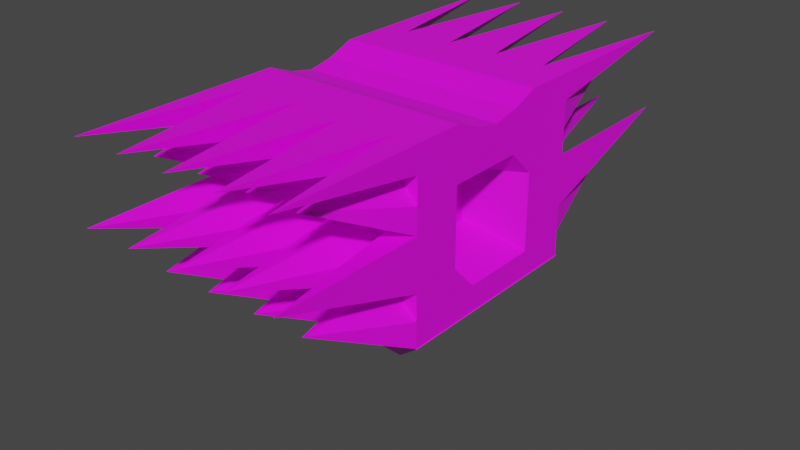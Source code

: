 # Source: PurplePlanetAncientBody.blend  (saved by Blender 2.83.18; exported with 4.5.12 LTS)
import bpy
from mathutils import Matrix  # noqa: F401  (used for matrix-valued properties, if any)

bpy.ops.wm.read_factory_settings(use_empty=True)
scene = bpy.context.scene
scene.name = 'Scene'

# ---- collections
col_collection = bpy.data.collections.new('Collection'); scene.collection.children.link(col_collection)

# ---- images (referenced by path relative to the original .blend; pixels are not part of the script)
import os
ASSET_DIR = os.environ.get("B2B_ASSET_DIR", "")  # directory of the original .blend (textures are referenced by path, not embedded)
HERE = os.path.dirname(os.path.abspath(__file__))  # packed textures are extracted next to this script under _unpacked/

def load_image(name, relpath, width, height, colorspace="sRGB"):
    """Load a texture the original file referenced (path relative to the .blend, or extracted next to this script)."""
    p = next((c for c in (os.path.join(HERE, relpath), os.path.join(ASSET_DIR, relpath)) if relpath and os.path.exists(c)), "")
    if p:
        img = bpy.data.images.load(p, check_existing=True)
        img.name = name
    else:  # same state as the original file: an image datablock whose file is absent (Cycles renders it pink)
        img = bpy.data.images.new(name, width, height)
        img.source = "FILE"
        img.filepath = "//" + (relpath or name)
    img.colorspace_settings.name = colorspace
    return img
img_stone_wall_013_albedo_jpg = load_image('Stone_Wall_013_Albedo.jpg', 'Stone_Wall_013_Albedo.jpg', 1024, 1024, 'sRGB')

# ---- materials (node trees are filled in below, after node groups)
mat_material_001 = bpy.data.materials.new('Material.001')
mat_material_001.use_transparent_shadow = False

# ---- material node trees
mat_material_001.use_nodes = True; mat_material_001.node_tree.nodes.clear()
_N = mat_material_001.node_tree.nodes; _L = mat_material_001.node_tree.links
n0 = _N.new('ShaderNodeBsdfPrincipled'); n0.name = 'Principled BSDF'; n0.location = (170, 300)
n0.distribution = 'GGX'
n0.subsurface_method = 'BURLEY'
n0.inputs[3].default_value = 1.45
n0.inputs[27].default_value = (0.0, 0.0, 0.0, 1.0)
n0.inputs[28].default_value = 1.0
n1 = _N.new('ShaderNodeOutputMaterial'); n1.name = 'Material Output'; n1.location = (460, 300)
n2 = _N.new('ShaderNodeTexImage'); n2.name = 'Image Texture'; n2.location = (-143, 262)
n2.image = img_stone_wall_013_albedo_jpg
_L.new(n0.outputs[0], n1.inputs[0])
_L.new(n2.outputs[0], n0.inputs[0])
n1.is_active_output = True

# ---- world
world_world = bpy.data.worlds.new('World'); scene.world = world_world
world_world.use_nodes = True; world_world.node_tree.nodes.clear()
_N = world_world.node_tree.nodes; _L = world_world.node_tree.links
n0 = _N.new('ShaderNodeOutputWorld'); n0.name = 'World Output'; n0.location = (300, 300)
n1 = _N.new('ShaderNodeBackground'); n1.name = 'Background'; n1.location = (10, 300)
n1.inputs[0].default_value = (0.05088, 0.05088, 0.05088, 1.0)
_L.new(n1.outputs[0], n0.inputs[0])
n0.is_active_output = True
world_world.color = (0.05088, 0.05088, 0.05088)
world_world.use_sun_shadow = False
world_world.sun_shadow_jitter_overblur = 0.0

# ---- meshes
me_cube_001 = bpy.data.meshes.new('Cube.001')
me_cube_001.from_pydata([(-1.0, -2.5, 1.0), (-1.0, 2.5, 1.0), (1.0, -2.5, 1.0), (1.0, 2.5, 1.0), (-1.0, -0.01769, 0.85), (1.0, -0.01769, 0.85), (1.0, -0.5161, 1.0), (-1.0, -0.5161, 1.0), (-1.0, 0.4912, 1.0), (1.0, 0.4912, 1.0), (-1.0, -2.5, 0.25), (-1.0, 2.5, 0.25), (1.0, 2.5, 0.25), (1.0, -2.5, 0.25), (0.5, -0.01769, 0.0), (-1.0, -0.01769, 0.0), (-1.0, -0.5161, 0.0), (1.0, -0.5161, 0.0), (1.0, 0.4912, 0.0), (-1.0, 0.4912, 0.0), (-1.0, -1.0, 0.5), (-1.0, 1.0, 0.5), (1.0, 1.0, 0.5), (1.0, -1.0, 0.5), (1.0, -0.01769, 0.5), (-1.0, -0.01769, 0.5), (-1.0, -0.5161, 0.5), (1.0, -0.5161, 0.5), (1.0, 0.4912, 0.5), (-1.0, 0.4912, 0.5), (-1.0, 1.0, -0.5), (1.0, 1.0, -0.5), (1.0, -1.0, -0.5), (1.0, -0.01769, -0.5), (-1.0, -0.01769, -0.5), (-1.0, -0.5161, -0.5), (1.0, -0.5161, -0.5), (1.0, 0.4912, -0.5), (-1.0, 0.4912, -0.5), (-1.0, -1.0, -0.5), (-1.0, -1.0, 0.75), (-1.0, 1.0, 0.75), (1.0, 1.0, 0.75), (1.0, -1.0, 0.75), (1.0, -0.01769, 0.75), (-1.0, -0.01769, 0.75), (-1.0, -0.5161, 0.75), (1.0, -0.5161, 0.75), (1.0, 0.4912, 0.75), (-1.0, 0.4912, 0.75), (-1.0, 1.0, 0.25), (1.0, 1.0, 0.25), (1.0, -1.0, 0.25), (0.5, -0.01769, 0.25), (-1.0, -0.01769, 0.25), (-1.0, -0.5161, 0.25), (1.0, -0.5161, 0.25), (1.0, 0.4912, 0.25), (-1.0, 0.4912, 0.25), (-1.0, -1.0, 0.25), (-1.0, -1.0, -0.25), (-1.0, 1.0, -0.25), (1.0, 1.0, -0.25), (1.0, -1.0, -0.25), (0.5, -0.01769, -0.25), (-1.0, -0.01769, -0.25), (-1.0, -0.5161, -0.25), (1.0, -0.5161, -0.25), (1.0, 0.4912, -0.25), (-1.0, 0.4912, -0.25), (-1.0, 1.0, -0.75), (1.0, 1.0, -0.75), (1.0, -1.0, -0.75), (1.0, -0.01769, -0.75), (-1.0, -0.01769, -0.75), (-1.0, -0.5161, -0.75), (1.0, -0.5161, -0.75), (1.0, 0.4912, -0.75), (-1.0, 0.4912, -0.75), (-1.0, -1.0, -0.75), (1.0, -0.758, 1.0), (-1.0, -0.758, 1.0), (-1.0, -0.758, 0.0), (1.0, -0.758, 0.0), (-1.0, -0.758, 0.5), (1.0, -0.758, 0.5), (1.0, -0.758, -0.5), (-1.0, -0.758, -0.5), (-1.0, -0.758, 0.75), (1.0, -0.758, 0.75), (1.0, -0.758, 0.25), (-1.0, -0.758, 0.25), (1.0, -0.758, -0.25), (-1.0, -0.758, -0.25), (-1.0, -0.758, -0.75), (1.0, -0.758, -0.75), (-1.0, -0.2669, 0.9), (1.0, -0.2669, 0.9), (0.5, -0.2669, 0.0), (-1.0, -0.2669, 0.0), (1.0, -0.2669, 0.5), (-1.0, -0.2669, 0.5), (-1.0, -0.2669, -0.5), (1.0, -0.2669, -0.5), (1.0, -0.2669, 0.75), (-1.0, -0.2669, 0.75), (-1.0, -0.2669, 0.25), (0.5, -0.2669, 0.25), (-1.0, -0.2669, -0.25), (0.5, -0.2669, -0.25), (1.0, -0.2669, -0.75), (-1.0, -0.2669, -0.75), (1.0, 0.2367, 0.9), (-1.0, 0.2367, 0.9), (-1.0, 0.2367, 0.0), (0.5, 0.2367, 0.0), (-1.0, 0.2367, 0.5), (1.0, 0.2367, 0.5), (1.0, 0.2367, -0.5), (-1.0, 0.2367, -0.5), (-1.0, 0.2367, 0.75), (1.0, 0.2367, 0.75), (0.5, 0.2367, 0.25), (-1.0, 0.2367, 0.25), (0.5, 0.2367, -0.25), (-1.0, 0.2367, -0.25), (-1.0, 0.2367, -0.75), (1.0, 0.2367, -0.75), (-1.0, 0.7456, 1.0), (1.0, 0.7456, 1.0), (1.0, 0.7456, 0.0), (-1.0, 0.7456, 0.0), (1.0, 0.7456, 0.5), (-1.0, 0.7456, 0.5), (-1.0, 0.7456, -0.5), (1.0, 0.7456, -0.5), (1.0, 0.7456, 0.75), (-1.0, 0.7456, 0.75), (-1.0, 0.7456, 0.25), (1.0, 0.7456, 0.25), (-1.0, 0.7456, -0.25), (1.0, 0.7456, -0.25), (1.0, 0.7456, -0.75), (-1.0, 0.7456, -0.75), (0.0, 2.5, 1.0), (0.0, -2.5, 1.0), (0.0, -0.01769, 0.85), (0.0, -0.5161, 1.0), (0.0, 0.4912, 1.0), (0.0, -2.5, 0.25), (0.0, 2.5, 0.25), (0.0, -1.0, 0.5), (0.0, 1.0, 0.5), (0.0, 1.0, -0.5), (0.0, -1.0, -0.5), (0.0, -1.0, 0.75), (0.0, 1.0, 0.75), (0.0, 1.0, 0.25), (0.0, -1.0, 0.25), (0.0, 1.0, -0.25), (0.0, -1.0, -0.25), (0.0, -1.0, -0.75), (0.0, 1.0, -0.75), (0.0, -0.758, 1.0), (0.0, -0.2669, 0.9), (0.0, 0.2367, 0.9), (0.0, 0.7456, 1.0), (0.5, 2.5, 1.0), (0.5, -0.01769, 0.85), (0.5, -0.5161, 1.0), (0.5, 0.4912, 1.0), (0.5, 2.5, 0.25), (0.5, 1.0, 0.5), (0.5, 1.0, -0.5), (0.5, 1.0, 0.75), (0.5, 1.0, 0.25), (0.5, 1.0, -0.25), (0.5, 1.0, -0.75), (0.5, -0.758, 1.0), (0.5, -0.2669, 0.9), (0.5, 0.2367, 0.9), (0.5, 0.7456, 1.0), (0.5, -2.5, 1.0), (0.5, -2.5, 0.25), (0.5, -1.0, 0.5), (0.5, -1.0, -0.5), (0.5, -1.0, 0.75), (0.5, -1.0, 0.25), (0.5, -1.0, -0.25), (0.5, -1.0, -0.75), (-0.5, -2.5, 1.0), (-0.5, -2.5, 0.25), (-0.5, -1.0, 0.5), (-0.5, -1.0, -0.5), (-0.5, -1.0, 0.75), (-0.5, -1.0, 0.25), (-0.5, -1.0, -0.25), (-0.5, -1.0, -0.75), (-0.5, 2.5, 1.0), (-0.5, -0.01769, 0.85), (-0.5, -0.5161, 1.0), (-0.5, 0.4912, 1.0), (-0.5, 2.5, 0.25), (-0.5, 1.0, 0.5), (-0.5, 1.0, -0.5), (-0.5, 1.0, 0.75), (-0.5, 1.0, 0.25), (-0.5, 1.0, -0.25), (-0.5, 1.0, -0.75), (-0.5, -0.758, 1.0), (-0.5, -0.2669, 0.9), (-0.5, 0.2367, 0.9), (-0.5, 0.7456, 1.0), (-0.75, -1.0, 1.0), (-0.75, -1.0, 0.0), (-0.75, -2.0, 0.75), (-0.75, -2.0, -0.25), (-0.75, -1.0, 0.75), (-0.75, -1.0, 0.25), (-0.75, -1.0, -0.25), (-0.75, -1.0, -0.75), (-0.75, 1.0, 1.0), (-0.75, -0.01769, 0.85), (-0.75, -0.5161, 1.0), (-0.75, 0.4912, 1.0), (-0.75, 1.0, 0.0), (-0.75, 2.0, 0.75), (-0.75, 2.0, -0.25), (-0.75, 1.0, 0.75), (-0.75, 1.0, 0.25), (-0.75, 1.0, -0.25), (-0.75, 1.0, -0.75), (-0.75, -0.758, 1.0), (-0.75, -0.2669, 0.9), (-0.75, 0.2367, 0.9), (-0.75, 0.7456, 1.0), (-0.25, 1.0, 1.0), (-0.25, -0.01769, 0.85), (-0.25, -0.5161, 1.0), (-0.25, 0.4912, 1.0), (-0.25, 1.0, 0.0), (-0.25, 2.0, 0.75), (-0.25, 2.0, -0.25), (-0.25, 1.0, 0.75), (-0.25, 1.0, 0.25), (-0.25, 1.0, -0.25), (-0.25, 1.0, -0.75), (-0.25, -0.758, 1.0), (-0.25, -0.2669, 0.9), (-0.25, 0.2367, 0.9), (-0.25, 0.7456, 1.0), (-0.25, -1.0, 1.0), (-0.25, -1.0, 0.0), (-0.25, -2.0, 0.75), (-0.25, -2.0, -0.25), (-0.25, -1.0, 0.75), (-0.25, -1.0, 0.25), (-0.25, -1.0, -0.25), (-0.25, -1.0, -0.75), (0.25, -1.0, 1.0), (0.25, -1.0, 0.0), (0.25, -2.0, 0.75), (0.25, -2.0, -0.25), (0.25, -1.0, 0.75), (0.25, -1.0, 0.25), (0.25, -1.0, -0.25), (0.25, -1.0, -0.75), (0.25, 1.0, 1.0), (0.25, -0.01769, 0.85), (0.25, -0.5161, 1.0), (0.25, 0.4912, 1.0), (0.25, 1.0, 0.0), (0.25, 2.0, 0.75), (0.25, 2.0, -0.25), (0.25, 1.0, 0.75), (0.25, 1.0, 0.25), (0.25, 1.0, -0.25), (0.25, 1.0, -0.75), (0.25, -0.758, 1.0), (0.25, -0.2669, 0.9), (0.25, 0.2367, 0.9), (0.25, 0.7456, 1.0), (0.75, 1.0, 1.0), (0.75, -0.01769, 0.85), (0.75, -0.5161, 1.0), (0.75, 0.4912, 1.0), (0.75, 1.0, 0.0), (0.75, 2.0, 0.75), (0.75, 2.0, -0.25), (0.75, 1.0, 0.75), (0.75, 1.0, 0.25), (0.75, 1.0, -0.25), (0.75, 1.0, -0.75), (0.75, -0.758, 1.0), (0.75, -0.2669, 0.9), (0.75, 0.2367, 0.9), (0.75, 0.7456, 1.0), (0.75, -1.0, 1.0), (0.75, -1.0, 0.0), (0.75, -2.0, 0.75), (0.75, -2.0, -0.25), (0.75, -1.0, 0.75), (0.75, -1.0, 0.25), (0.75, -1.0, -0.25), (0.75, -1.0, -0.75), (-1.0, 0.7456, -0.75), (-0.5, 1.0, -0.75), (-1.0, -0.758, -0.75), (0.5, 1.0, -0.75), (1.0, -0.01769, -0.75), (1.0, -0.758, -0.75), (1.0, 0.7456, -0.75), (-1.0, 0.4912, -0.75), (-1.0, -0.2669, -0.75), (-1.0, -0.5161, -0.75), (-1.0, 0.2367, -0.75), (1.0, 1.0, -0.75), (1.0, -0.5161, -0.75), (0.75, 1.0, -0.75), (1.0, 0.2367, -0.75), (0.25, 1.0, -0.75), (0.0, 1.0, -0.75), (1.0, -0.2669, -0.75), (-1.0, -0.01769, -0.75), (1.0, 0.4912, -0.75), (-0.25, 1.0, -0.75), (-0.75, 1.0, -0.75), (-1.0, 1.0, -0.75), (-1.008, 1.008, -0.75), (-1.008, -1.008, -0.75), (1.008, -1.008, -0.75), (1.008, 1.008, -0.75), (0.0, 0.0, -1.75)], [(313, 314), (312, 315), (311, 316), (310, 317), (316, 318), (309, 319), (308, 320), (318, 308), (320, 321), (317, 322), (315, 323), (323, 313), (322, 309), (314, 307), (319, 324), (321, 325), (306, 326), (305, 312), (324, 311), (326, 327), (327, 305), (325, 306)], [(137, 128, 1, 41), (289, 282, 3, 42), (89, 80, 2, 43), (217, 213, 0, 40), (232, 81, 0, 213), (234, 113, 4, 222), (121, 112, 5, 44), (105, 96, 4, 45), (88, 81, 7, 46), (233, 96, 7, 223), (104, 97, 6, 47), (136, 129, 9, 48), (235, 128, 8, 224), (120, 113, 8, 49), (125, 114, 19, 69), (141, 130, 18, 68), (109, 98, 17, 67), (93, 82, 16, 66), (108, 99, 15, 65), (124, 115, 14, 64), (219, 214, 10, 60), (92, 83, 13, 63), (291, 286, 12, 62), (140, 131, 11, 61), (123, 116, 29, 58), (139, 132, 28, 57), (107, 100, 27, 56), (91, 84, 26, 55), (106, 101, 25, 54), (122, 117, 24, 53), (218, 215, 20, 59), (90, 85, 23, 52), (290, 287, 22, 51), (138, 133, 21, 50), (143, 134, 30, 70), (292, 288, 31, 71), (95, 86, 32, 72), (220, 216, 39, 79), (127, 118, 33, 73), (111, 102, 34, 74), (94, 87, 35, 75), (110, 103, 36, 76), (142, 135, 37, 77), (126, 119, 38, 78), (116, 120, 49, 29), (132, 136, 48, 28), (100, 104, 47, 27), (84, 88, 46, 26), (101, 105, 45, 25), (117, 121, 44, 24), (215, 217, 40, 20), (85, 89, 43, 23), (287, 289, 42, 22), (133, 137, 41, 21), (131, 138, 50, 11), (286, 290, 51, 12), (83, 90, 52, 13), (214, 218, 59, 10), (115, 122, 53, 14), (99, 106, 54, 15), (82, 91, 55, 16), (98, 107, 56, 17), (130, 139, 57, 18), (114, 123, 58, 19), (134, 140, 61, 30), (288, 291, 62, 31), (86, 92, 63, 32), (216, 219, 60, 39), (118, 124, 64, 33), (102, 108, 65, 34), (87, 93, 66, 35), (103, 109, 67, 36), (135, 141, 68, 37), (119, 125, 69, 38), (39, 60, 93, 87), (36, 67, 92, 86), (10, 59, 91, 82), (17, 56, 90, 83), (27, 47, 89, 85), (20, 40, 88, 84), (79, 39, 87, 94), (76, 36, 86, 95), (56, 27, 85, 90), (59, 20, 84, 91), (67, 17, 83, 92), (60, 10, 82, 93), (40, 0, 81, 88), (223, 7, 81, 232), (47, 6, 80, 89), (33, 64, 109, 103), (35, 66, 108, 102), (14, 53, 107, 98), (16, 55, 106, 99), (26, 46, 105, 101), (24, 44, 104, 100), (73, 33, 103, 110), (75, 35, 102, 111), (55, 26, 101, 106), (53, 24, 100, 107), (66, 16, 99, 108), (64, 14, 98, 109), (44, 5, 97, 104), (222, 4, 96, 233), (46, 7, 96, 105), (34, 65, 125, 119), (37, 68, 124, 118), (15, 54, 123, 114), (18, 57, 122, 115), (28, 48, 121, 117), (25, 45, 120, 116), (74, 34, 119, 126), (77, 37, 118, 127), (57, 28, 117, 122), (54, 25, 116, 123), (68, 18, 115, 124), (65, 15, 114, 125), (45, 4, 113, 120), (48, 9, 112, 121), (224, 8, 113, 234), (31, 62, 141, 135), (38, 69, 140, 134), (12, 51, 139, 130), (19, 58, 138, 131), (29, 49, 137, 133), (22, 42, 136, 132), (71, 31, 135, 142), (78, 38, 134, 143), (58, 29, 133, 138), (51, 22, 132, 139), (69, 19, 131, 140), (62, 12, 130, 141), (221, 1, 128, 235), (42, 3, 129, 136), (49, 8, 128, 137), (267, 144, 166, 281), (270, 148, 165, 280), (268, 146, 164, 279), (269, 147, 163, 278), (262, 265, 160, 154), (242, 245, 159, 153), (260, 264, 158, 149), (240, 244, 157, 150), (241, 243, 156, 152), (261, 263, 155, 151), (266, 262, 154, 161), (246, 242, 153, 162), (244, 241, 152, 157), (264, 261, 151, 158), (245, 240, 150, 159), (265, 260, 149, 160), (281, 166, 148, 270), (279, 164, 147, 269), (280, 165, 146, 268), (278, 163, 145, 259), (263, 259, 145, 155), (243, 236, 144, 156), (301, 297, 182, 186), (293, 178, 182, 297), (295, 180, 168, 283), (294, 179, 169, 284), (296, 181, 170, 285), (303, 298, 183, 188), (302, 299, 184, 187), (304, 300, 185, 189), (299, 301, 186, 184), (298, 302, 187, 183), (300, 303, 188, 185), (284, 169, 178, 293), (283, 168, 179, 294), (285, 170, 180, 295), (282, 167, 181, 296), (273, 276, 176, 173), (271, 275, 175, 171), (272, 274, 174, 172), (277, 273, 173, 177), (275, 272, 172, 175), (276, 271, 171, 176), (274, 267, 167, 174), (228, 221, 198, 205), (230, 225, 202, 207), (229, 226, 203, 206), (231, 227, 204, 208), (226, 228, 205, 203), (225, 229, 206, 202), (227, 230, 207, 204), (236, 198, 212, 250), (239, 201, 211, 249), (237, 199, 210, 248), (238, 200, 209, 247), (254, 257, 196, 193), (252, 256, 195, 191), (253, 255, 194, 192), (258, 254, 193, 197), (256, 253, 192, 195), (257, 252, 191, 196), (250, 212, 201, 239), (248, 210, 200, 238), (249, 211, 199, 237), (247, 209, 190, 251), (255, 251, 190, 194), (30, 61, 230, 227), (11, 50, 229, 225), (21, 41, 228, 226), (70, 30, 227, 231), (50, 21, 226, 229), (61, 11, 225, 230), (41, 1, 221, 228), (198, 221, 235, 212), (201, 224, 234, 211), (199, 222, 233, 210), (200, 223, 232, 209), (193, 196, 219, 216), (191, 195, 218, 214), (192, 194, 217, 215), (197, 193, 216, 220), (195, 192, 215, 218), (196, 191, 214, 219), (212, 235, 224, 201), (210, 233, 223, 200), (211, 234, 222, 199), (209, 232, 213, 190), (194, 190, 213, 217), (155, 145, 251, 255), (163, 247, 251, 145), (165, 249, 237, 146), (164, 248, 238, 147), (166, 250, 239, 148), (160, 149, 252, 257), (158, 151, 253, 256), (161, 154, 254, 258), (151, 155, 255, 253), (149, 158, 256, 252), (154, 160, 257, 254), (147, 238, 247, 163), (146, 237, 248, 164), (148, 239, 249, 165), (144, 236, 250, 166), (205, 198, 236, 243), (207, 202, 240, 245), (206, 203, 241, 244), (208, 204, 242, 246), (203, 205, 243, 241), (202, 206, 244, 240), (204, 207, 245, 242), (156, 144, 267, 274), (159, 150, 271, 276), (157, 152, 272, 275), (162, 153, 273, 277), (152, 156, 274, 272), (150, 157, 275, 271), (153, 159, 276, 273), (186, 182, 259, 263), (178, 278, 259, 182), (180, 280, 268, 168), (179, 279, 269, 169), (181, 281, 270, 170), (188, 183, 260, 265), (187, 184, 261, 264), (189, 185, 262, 266), (184, 186, 263, 261), (183, 187, 264, 260), (185, 188, 265, 262), (169, 269, 278, 178), (168, 268, 279, 179), (170, 270, 280, 180), (167, 267, 281, 181), (3, 282, 296, 129), (9, 285, 295, 112), (5, 283, 294, 97), (6, 284, 293, 80), (32, 63, 303, 300), (13, 52, 302, 298), (23, 43, 301, 299), (72, 32, 300, 304), (52, 23, 299, 302), (63, 13, 298, 303), (129, 296, 285, 9), (97, 294, 284, 6), (112, 295, 283, 5), (80, 293, 297, 2), (43, 2, 297, 301), (173, 176, 291, 288), (171, 175, 290, 286), (172, 174, 289, 287), (177, 173, 288, 292), (175, 172, 287, 290), (176, 171, 286, 291), (174, 167, 282, 289), (328, 332, 329), (329, 332, 330), (330, 332, 331), (331, 332, 328), (328, 329, 330, 331)])
_uv = me_cube_001.uv_layers.new(name='UVMap')
_uv.uv.foreach_set('vector', [0.5938, 0.2182, 0.625, 0.2182, 0.625, 0.25, 0.5938, 0.25, 0.5938, 0.4688, 0.625, 0.4688, 0.625, 0.5, 0.5938, 0.5, 0.5938, 0.7198, 0.625, 0.7198, 0.625, 0.75, 0.5938, 0.75, 0.5938, 0.9688, 0.625, 0.9688, 0.625, 1.0, 0.5938, 1.0, 0.8438, 0.7198, 0.875, 0.7198, 0.875, 0.75, 0.8438, 0.75, 0.8438, 0.5954, 0.875, 0.5954, 0.875, 0.6272, 0.8438, 0.6272, 0.5938, 0.5954, 0.625, 0.5954, 0.625, 0.6272, 0.5938, 0.6272, 0.5938, 0.09164, 0.625, 0.09164, 0.625, 0.1228, 0.5938, 0.1228, 0.5938, 0.03025, 0.625, 0.03025, 0.625, 0.06049, 0.5938, 0.06049, 0.8438, 0.6584, 0.875, 0.6584, 0.875, 0.6895, 0.8438, 0.6895, 0.5938, 0.6584, 0.625, 0.6584, 0.625, 0.6895, 0.5938, 0.6895, 0.5938, 0.5318, 0.625, 0.5318, 0.625, 0.5636, 0.5938, 0.5636, 0.8438, 0.5318, 0.875, 0.5318, 0.875, 0.5636, 0.8438, 0.5636, 0.5938, 0.1546, 0.625, 0.1546, 0.625, 0.1864, 0.5938, 0.1864, 0.4688, 0.1546, 0.5, 0.1546, 0.5, 0.1864, 0.4688, 0.1864, 0.4688, 0.5318, 0.5, 0.5318, 0.5, 0.5636, 0.4688, 0.5636, 0.4688, 0.6584, 0.5, 0.6584, 0.5, 0.6895, 0.4688, 0.6895, 0.4688, 0.03025, 0.5, 0.03025, 0.5, 0.06049, 0.4688, 0.06049, 0.4688, 0.09164, 0.5, 0.09164, 0.5, 0.1228, 0.4688, 0.1228, 0.4688, 0.5954, 0.5, 0.5954, 0.5, 0.6272, 0.4688, 0.6272, 0.4688, 0.9688, 0.5, 0.9688, 0.5, 1.0, 0.4688, 1.0, 0.4688, 0.7198, 0.5, 0.7198, 0.5, 0.75, 0.4688, 0.75, 0.4688, 0.4688, 0.5, 0.4688, 0.5, 0.5, 0.4688, 0.5, 0.4688, 0.2182, 0.5, 0.2182, 0.5, 0.25, 0.4688, 0.25, 0.5312, 0.1546, 0.5625, 0.1546, 0.5625, 0.1864, 0.5312, 0.1864, 0.5312, 0.5318, 0.5625, 0.5318, 0.5625, 0.5636, 0.5312, 0.5636, 0.5312, 0.6584, 0.5625, 0.6584, 0.5625, 0.6895, 0.5312, 0.6895, 0.5312, 0.03025, 0.5625, 0.03025, 0.5625, 0.06049, 0.5312, 0.06049, 0.5312, 0.09164, 0.5625, 0.09164, 0.5625, 0.1228, 0.5312, 0.1228, 0.5312, 0.5954, 0.5625, 0.5954, 0.5625, 0.6272, 0.5312, 0.6272, 0.5312, 0.9688, 0.5625, 0.9688, 0.5625, 1.0, 0.5312, 1.0, 0.5312, 0.7198, 0.5625, 0.7198, 0.5625, 0.75, 0.5312, 0.75, 0.5312, 0.4688, 0.5625, 0.4688, 0.5625, 0.5, 0.5312, 0.5, 0.5312, 0.2182, 0.5625, 0.2182, 0.5625, 0.25, 0.5312, 0.25, 0.4062, 0.2182, 0.4375, 0.2182, 0.4375, 0.25, 0.4062, 0.25, 0.4062, 0.4688, 0.4375, 0.4688, 0.4375, 0.5, 0.4062, 0.5, 0.4062, 0.7198, 0.4375, 0.7198, 0.4375, 0.75, 0.4062, 0.75, 0.4062, 0.9688, 0.4375, 0.9688, 0.4375, 1.0, 0.4062, 1.0, 0.4062, 0.5954, 0.4375, 0.5954, 0.4375, 0.6272, 0.4062, 0.6272, 0.4062, 0.09164, 0.4375, 0.09164, 0.4375, 0.1228, 0.4062, 0.1228, 0.4062, 0.03025, 0.4375, 0.03025, 0.4375, 0.06049, 0.4062, 0.06049, 0.4062, 0.6584, 0.4375, 0.6584, 0.4375, 0.6895, 0.4062, 0.6895, 0.4062, 0.5318, 0.4375, 0.5318, 0.4375, 0.5636, 0.4062, 0.5636, 0.4062, 0.1546, 0.4375, 0.1546, 0.4375, 0.1864, 0.4062, 0.1864, 0.5625, 0.1546, 0.5938, 0.1546, 0.5938, 0.1864, 0.5625, 0.1864, 0.5625, 0.5318, 0.5938, 0.5318, 0.5938, 0.5636, 0.5625, 0.5636, 0.5625, 0.6584, 0.5938, 0.6584, 0.5938, 0.6895, 0.5625, 0.6895, 0.5625, 0.03025, 0.5938, 0.03025, 0.5938, 0.06049, 0.5625, 0.06049, 0.5625, 0.09164, 0.5938, 0.09164, 0.5938, 0.1228, 0.5625, 0.1228, 0.5625, 0.5954, 0.5938, 0.5954, 0.5938, 0.6272, 0.5625, 0.6272, 0.5625, 0.9688, 0.5938, 0.9688, 0.5938, 1.0, 0.5625, 1.0, 0.5625, 0.7198, 0.5938, 0.7198, 0.5938, 0.75, 0.5625, 0.75, 0.5625, 0.4688, 0.5938, 0.4688, 0.5938, 0.5, 0.5625, 0.5, 0.5625, 0.2182, 0.5938, 0.2182, 0.5938, 0.25, 0.5625, 0.25, 0.5, 0.2182, 0.5312, 0.2182, 0.5312, 0.25, 0.5, 0.25, 0.5, 0.4688, 0.5312, 0.4688, 0.5312, 0.5, 0.5, 0.5, 0.5, 0.7198, 0.5312, 0.7198, 0.5312, 0.75, 0.5, 0.75, 0.5, 0.9688, 0.5312, 0.9688, 0.5312, 1.0, 0.5, 1.0, 0.5, 0.5954, 0.5312, 0.5954, 0.5312, 0.6272, 0.5, 0.6272, 0.5, 0.09164, 0.5312, 0.09164, 0.5312, 0.1228, 0.5, 0.1228, 0.5, 0.03025, 0.5312, 0.03025, 0.5312, 0.06049, 0.5, 0.06049, 0.5, 0.6584, 0.5312, 0.6584, 0.5312, 0.6895, 0.5, 0.6895, 0.5, 0.5318, 0.5312, 0.5318, 0.5312, 0.5636, 0.5, 0.5636, 0.5, 0.1546, 0.5312, 0.1546, 0.5312, 0.1864, 0.5, 0.1864, 0.4375, 0.2182, 0.4688, 0.2182, 0.4688, 0.25, 0.4375, 0.25, 0.4375, 0.4688, 0.4688, 0.4688, 0.4688, 0.5, 0.4375, 0.5, 0.4375, 0.7198, 0.4688, 0.7198, 0.4688, 0.75, 0.4375, 0.75, 0.4375, 0.9688, 0.4688, 0.9688, 0.4688, 1.0, 0.4375, 1.0, 0.4375, 0.5954, 0.4688, 0.5954, 0.4688, 0.6272, 0.4375, 0.6272, 0.4375, 0.09164, 0.4688, 0.09164, 0.4688, 0.1228, 0.4375, 0.1228, 0.4375, 0.03025, 0.4688, 0.03025, 0.4688, 0.06049, 0.4375, 0.06049, 0.4375, 0.6584, 0.4688, 0.6584, 0.4688, 0.6895, 0.4375, 0.6895, 0.4375, 0.5318, 0.4688, 0.5318, 0.4688, 0.5636, 0.4375, 0.5636, 0.4375, 0.1546, 0.4688, 0.1546, 0.4688, 0.1864, 0.4375, 0.1864, 0.4375, 0.0, 0.4688, 0.0, 0.4688, 0.03025, 0.4375, 0.03025, 0.4375, 0.6895, 0.4688, 0.6895, 0.4688, 0.7198, 0.4375, 0.7198, 0.5, 0.0, 0.5312, 0.0, 0.5312, 0.03025, 0.5, 0.03025, 0.5, 0.6895, 0.5312, 0.6895, 0.5312, 0.7198, 0.5, 0.7198, 0.5625, 0.6895, 0.5938, 0.6895, 0.5938, 0.7198, 0.5625, 0.7198, 0.5625, 0.0, 0.5938, 0.0, 0.5938, 0.03025, 0.5625, 0.03025, 0.4062, 0.0, 0.4375, 0.0, 0.4375, 0.03025, 0.4062, 0.03025, 0.4062, 0.6895, 0.4375, 0.6895, 0.4375, 0.7198, 0.4062, 0.7198, 0.5312, 0.6895, 0.5625, 0.6895, 0.5625, 0.7198, 0.5312, 0.7198, 0.5312, 0.0, 0.5625, 0.0, 0.5625, 0.03025, 0.5312, 0.03025, 0.4688, 0.6895, 0.5, 0.6895, 0.5, 0.7198, 0.4688, 0.7198, 0.4688, 0.0, 0.5, 0.0, 0.5, 0.03025, 0.4688, 0.03025, 0.5938, 0.0, 0.625, 0.0, 0.625, 0.03025, 0.5938, 0.03025, 0.8438, 0.6895, 0.875, 0.6895, 0.875, 0.7198, 0.8438, 0.7198, 0.5938, 0.6895, 0.625, 0.6895, 0.625, 0.7198, 0.5938, 0.7198, 0.4375, 0.6272, 0.4688, 0.6272, 0.4688, 0.6584, 0.4375, 0.6584, 0.4375, 0.06049, 0.4688, 0.06049, 0.4688, 0.09164, 0.4375, 0.09164, 0.5, 0.6272, 0.5312, 0.6272, 0.5312, 0.6584, 0.5, 0.6584, 0.5, 0.06049, 0.5312, 0.06049, 0.5312, 0.09164, 0.5, 0.09164, 0.5625, 0.06049, 0.5938, 0.06049, 0.5938, 0.09164, 0.5625, 0.09164, 0.5625, 0.6272, 0.5938, 0.6272, 0.5938, 0.6584, 0.5625, 0.6584, 0.4062, 0.6272, 0.4375, 0.6272, 0.4375, 0.6584, 0.4062, 0.6584, 0.4062, 0.06049, 0.4375, 0.06049, 0.4375, 0.09164, 0.4062, 0.09164, 0.5312, 0.06049, 0.5625, 0.06049, 0.5625, 0.09164, 0.5312, 0.09164, 0.5312, 0.6272, 0.5625, 0.6272, 0.5625, 0.6584, 0.5312, 0.6584, 0.4688, 0.06049, 0.5, 0.06049, 0.5, 0.09164, 0.4688, 0.09164, 0.4688, 0.6272, 0.5, 0.6272, 0.5, 0.6584, 0.4688, 0.6584, 0.5938, 0.6272, 0.625, 0.6272, 0.625, 0.6584, 0.5938, 0.6584, 0.8438, 0.6272, 0.875, 0.6272, 0.875, 0.6584, 0.8438, 0.6584, 0.5938, 0.06049, 0.625, 0.06049, 0.625, 0.09164, 0.5938, 0.09164, 0.4375, 0.1228, 0.4688, 0.1228, 0.4688, 0.1546, 0.4375, 0.1546, 0.4375, 0.5636, 0.4688, 0.5636, 0.4688, 0.5954, 0.4375, 0.5954, 0.5, 0.1228, 0.5312, 0.1228, 0.5312, 0.1546, 0.5, 0.1546, 0.5, 0.5636, 0.5312, 0.5636, 0.5312, 0.5954, 0.5, 0.5954, 0.5625, 0.5636, 0.5938, 0.5636, 0.5938, 0.5954, 0.5625, 0.5954, 0.5625, 0.1228, 0.5938, 0.1228, 0.5938, 0.1546, 0.5625, 0.1546, 0.4062, 0.1228, 0.4375, 0.1228, 0.4375, 0.1546, 0.4062, 0.1546, 0.4062, 0.5636, 0.4375, 0.5636, 0.4375, 0.5954, 0.4062, 0.5954, 0.5312, 0.5636, 0.5625, 0.5636, 0.5625, 0.5954, 0.5312, 0.5954, 0.5312, 0.1228, 0.5625, 0.1228, 0.5625, 0.1546, 0.5312, 0.1546, 0.4688, 0.5636, 0.5, 0.5636, 0.5, 0.5954, 0.4688, 0.5954, 0.4688, 0.1228, 0.5, 0.1228, 0.5, 0.1546, 0.4688, 0.1546, 0.5938, 0.1228, 0.625, 0.1228, 0.625, 0.1546, 0.5938, 0.1546, 0.5938, 0.5636, 0.625, 0.5636, 0.625, 0.5954, 0.5938, 0.5954, 0.8438, 0.5636, 0.875, 0.5636, 0.875, 0.5954, 0.8438, 0.5954, 0.4375, 0.5, 0.4688, 0.5, 0.4688, 0.5318, 0.4375, 0.5318, 0.4375, 0.1864, 0.4688, 0.1864, 0.4688, 0.2182, 0.4375, 0.2182, 0.5, 0.5, 0.5312, 0.5, 0.5312, 0.5318, 0.5, 0.5318, 0.5, 0.1864, 0.5312, 0.1864, 0.5312, 0.2182, 0.5, 0.2182, 0.5625, 0.1864, 0.5938, 0.1864, 0.5938, 0.2182, 0.5625, 0.2182, 0.5625, 0.5, 0.5938, 0.5, 0.5938, 0.5318, 0.5625, 0.5318, 0.4062, 0.5, 0.4375, 0.5, 0.4375, 0.5318, 0.4062, 0.5318, 0.4062, 0.1864, 0.4375, 0.1864, 0.4375, 0.2182, 0.4062, 0.2182, 0.5312, 0.1864, 0.5625, 0.1864, 0.5625, 0.2182, 0.5312, 0.2182, 0.5312, 0.5, 0.5625, 0.5, 0.5625, 0.5318, 0.5312, 0.5318, 0.4688, 0.1864, 0.5, 0.1864, 0.5, 0.2182, 0.4688, 0.2182, 0.4688, 0.5, 0.5, 0.5, 0.5, 0.5318, 0.4688, 0.5318, 0.8438, 0.5, 0.875, 0.5, 0.875, 0.5318, 0.8438, 0.5318, 0.5938, 0.5, 0.625, 0.5, 0.625, 0.5318, 0.5938, 0.5318, 0.5938, 0.1864, 0.625, 0.1864, 0.625, 0.2182, 0.5938, 0.2182, 0.7188, 0.5, 0.75, 0.5, 0.75, 0.5318, 0.7188, 0.5318, 0.7188, 0.5636, 0.75, 0.5636, 0.75, 0.5954, 0.7187, 0.5954, 0.7188, 0.6272, 0.75, 0.6272, 0.75, 0.6584, 0.7188, 0.6584, 0.7188, 0.6895, 0.75, 0.6895, 0.75, 0.7198, 0.7188, 0.7198, 0.4375, 0.8438, 0.4688, 0.8438, 0.4688, 0.875, 0.4375, 0.875, 0.4375, 0.3438, 0.4688, 0.3438, 0.4688, 0.375, 0.4375, 0.375, 0.5, 0.8438, 0.5312, 0.8438, 0.5312, 0.875, 0.5, 0.875, 0.5, 0.3438, 0.5312, 0.3438, 0.5312, 0.375, 0.5, 0.375, 0.5625, 0.3438, 0.5938, 0.3438, 0.5938, 0.375, 0.5625, 0.375, 0.5625, 0.8438, 0.5938, 0.8438, 0.5938, 0.875, 0.5625, 0.875, 0.4062, 0.8438, 0.4375, 0.8438, 0.4375, 0.875, 0.4062, 0.875, 0.4062, 0.3438, 0.4375, 0.3438, 0.4375, 0.375, 0.4062, 0.375, 0.5312, 0.3438, 0.5625, 0.3438, 0.5625, 0.375, 0.5312, 0.375, 0.5312, 0.8438, 0.5625, 0.8438, 0.5625, 0.875, 0.5312, 0.875, 0.4688, 0.3438, 0.5, 0.3438, 0.5, 0.375, 0.4688, 0.375, 0.4688, 0.8438, 0.5, 0.8438, 0.5, 0.875, 0.4688, 0.875, 0.7188, 0.5318, 0.75, 0.5318, 0.75, 0.5636, 0.7188, 0.5636, 0.7188, 0.6584, 0.75, 0.6584, 0.75, 0.6895, 0.7188, 0.6895, 0.7187, 0.5954, 0.75, 0.5954, 0.75, 0.6272, 0.7188, 0.6272, 0.7188, 0.7198, 0.75, 0.7198, 0.75, 0.75, 0.7188, 0.75, 0.5938, 0.8438, 0.625, 0.8438, 0.625, 0.875, 0.5938, 0.875, 0.5938, 0.3438, 0.625, 0.3438, 0.625, 0.375, 0.5938, 0.375, 0.5938, 0.7812, 0.625, 0.7812, 0.625, 0.8125, 0.5938, 0.8125, 0.6562, 0.7198, 0.6875, 0.7198, 0.6875, 0.75, 0.6562, 0.75, 0.6562, 0.5954, 0.6875, 0.5954, 0.6875, 0.6272, 0.6562, 0.6272, 0.6562, 0.6584, 0.6875, 0.6584, 0.6875, 0.6895, 0.6562, 0.6895, 0.6562, 0.5318, 0.6875, 0.5318, 0.6875, 0.5636, 0.6562, 0.5636, 0.4688, 0.7812, 0.5, 0.7812, 0.5, 0.8125, 0.4688, 0.8125, 0.5312, 0.7812, 0.5625, 0.7812, 0.5625, 0.8125, 0.5312, 0.8125, 0.4062, 0.7812, 0.4375, 0.7812, 0.4375, 0.8125, 0.4062, 0.8125, 0.5625, 0.7812, 0.5938, 0.7812, 0.5938, 0.8125, 0.5625, 0.8125, 0.5, 0.7812, 0.5312, 0.7812, 0.5312, 0.8125, 0.5, 0.8125, 0.4375, 0.7812, 0.4688, 0.7812, 0.4688, 0.8125, 0.4375, 0.8125, 0.6562, 0.6895, 0.6875, 0.6895, 0.6875, 0.7198, 0.6562, 0.7198, 0.6562, 0.6272, 0.6875, 0.6272, 0.6875, 0.6584, 0.6562, 0.6584, 0.6562, 0.5636, 0.6875, 0.5636, 0.6875, 0.5954, 0.6562, 0.5954, 0.6562, 0.5, 0.6875, 0.5, 0.6875, 0.5318, 0.6562, 0.5318, 0.4375, 0.4062, 0.4688, 0.4062, 0.4688, 0.4375, 0.4375, 0.4375, 0.5, 0.4062, 0.5312, 0.4062, 0.5312, 0.4375, 0.5, 0.4375, 0.5625, 0.4062, 0.5938, 0.4062, 0.5938, 0.4375, 0.5625, 0.4375, 0.4062, 0.4062, 0.4375, 0.4062, 0.4375, 0.4375, 0.4062, 0.4375, 0.5312, 0.4062, 0.5625, 0.4062, 0.5625, 0.4375, 0.5312, 0.4375, 0.4688, 0.4062, 0.5, 0.4062, 0.5, 0.4375, 0.4688, 0.4375, 0.5938, 0.4062, 0.625, 0.4062, 0.625, 0.4375, 0.5938, 0.4375, 0.5938, 0.2812, 0.625, 0.2812, 0.625, 0.3125, 0.5938, 0.3125, 0.4688, 0.2812, 0.5, 0.2812, 0.5, 0.3125, 0.4688, 0.3125, 0.5312, 0.2812, 0.5625, 0.2812, 0.5625, 0.3125, 0.5312, 0.3125, 0.4062, 0.2812, 0.4375, 0.2812, 0.4375, 0.3125, 0.4062, 0.3125, 0.5625, 0.2812, 0.5938, 0.2812, 0.5938, 0.3125, 0.5625, 0.3125, 0.5, 0.2812, 0.5312, 0.2812, 0.5312, 0.3125, 0.5, 0.3125, 0.4375, 0.2812, 0.4688, 0.2812, 0.4688, 0.3125, 0.4375, 0.3125, 0.7812, 0.5, 0.8125, 0.5, 0.8125, 0.5318, 0.7812, 0.5318, 0.7813, 0.5636, 0.8125, 0.5636, 0.8125, 0.5954, 0.7812, 0.5954, 0.7812, 0.6272, 0.8125, 0.6272, 0.8125, 0.6584, 0.7812, 0.6584, 0.7812, 0.6895, 0.8125, 0.6895, 0.8125, 0.7198, 0.7812, 0.7198, 0.4375, 0.9062, 0.4688, 0.9062, 0.4688, 0.9375, 0.4375, 0.9375, 0.5, 0.9062, 0.5312, 0.9062, 0.5312, 0.9375, 0.5, 0.9375, 0.5625, 0.9062, 0.5938, 0.9062, 0.5938, 0.9375, 0.5625, 0.9375, 0.4062, 0.9062, 0.4375, 0.9062, 0.4375, 0.9375, 0.4062, 0.9375, 0.5312, 0.9062, 0.5625, 0.9062, 0.5625, 0.9375, 0.5312, 0.9375, 0.4688, 0.9062, 0.5, 0.9062, 0.5, 0.9375, 0.4688, 0.9375, 0.7812, 0.5318, 0.8125, 0.5318, 0.8125, 0.5636, 0.7813, 0.5636, 0.7812, 0.6584, 0.8125, 0.6584, 0.8125, 0.6895, 0.7812, 0.6895, 0.7812, 0.5954, 0.8125, 0.5954, 0.8125, 0.6272, 0.7812, 0.6272, 0.7812, 0.7198, 0.8125, 0.7198, 0.8125, 0.75, 0.7812, 0.75, 0.5938, 0.9062, 0.625, 0.9062, 0.625, 0.9375, 0.5938, 0.9375, 0.4375, 0.25, 0.4688, 0.25, 0.4688, 0.2812, 0.4375, 0.2812, 0.5, 0.25, 0.5312, 0.25, 0.5312, 0.2812, 0.5, 0.2812, 0.5625, 0.25, 0.5938, 0.25, 0.5938, 0.2812, 0.5625, 0.2812, 0.4062, 0.25, 0.4375, 0.25, 0.4375, 0.2812, 0.4062, 0.2812, 0.5312, 0.25, 0.5625, 0.25, 0.5625, 0.2812, 0.5312, 0.2812, 0.4688, 0.25, 0.5, 0.25, 0.5, 0.2812, 0.4688, 0.2812, 0.5938, 0.25, 0.625, 0.25, 0.625, 0.2812, 0.5938, 0.2812, 0.8125, 0.5, 0.8438, 0.5, 0.8438, 0.5318, 0.8125, 0.5318, 0.8125, 0.5636, 0.8438, 0.5636, 0.8438, 0.5954, 0.8125, 0.5954, 0.8125, 0.6272, 0.8438, 0.6272, 0.8438, 0.6584, 0.8125, 0.6584, 0.8125, 0.6895, 0.8438, 0.6895, 0.8438, 0.7198, 0.8125, 0.7198, 0.4375, 0.9375, 0.4688, 0.9375, 0.4688, 0.9688, 0.4375, 0.9688, 0.5, 0.9375, 0.5312, 0.9375, 0.5312, 0.9688, 0.5, 0.9688, 0.5625, 0.9375, 0.5938, 0.9375, 0.5938, 0.9688, 0.5625, 0.9688, 0.4062, 0.9375, 0.4375, 0.9375, 0.4375, 0.9688, 0.4062, 0.9688, 0.5312, 0.9375, 0.5625, 0.9375, 0.5625, 0.9688, 0.5312, 0.9688, 0.4688, 0.9375, 0.5, 0.9375, 0.5, 0.9688, 0.4688, 0.9688, 0.8125, 0.5318, 0.8438, 0.5318, 0.8438, 0.5636, 0.8125, 0.5636, 0.8125, 0.6584, 0.8438, 0.6584, 0.8438, 0.6895, 0.8125, 0.6895, 0.8125, 0.5954, 0.8438, 0.5954, 0.8438, 0.6272, 0.8125, 0.6272, 0.8125, 0.7198, 0.8438, 0.7198, 0.8438, 0.75, 0.8125, 0.75, 0.5938, 0.9375, 0.625, 0.9375, 0.625, 0.9688, 0.5938, 0.9688, 0.5938, 0.875, 0.625, 0.875, 0.625, 0.9062, 0.5938, 0.9062, 0.75, 0.7198, 0.7812, 0.7198, 0.7812, 0.75, 0.75, 0.75, 0.75, 0.5954, 0.7812, 0.5954, 0.7812, 0.6272, 0.75, 0.6272, 0.75, 0.6584, 0.7812, 0.6584, 0.7812, 0.6895, 0.75, 0.6895, 0.75, 0.5318, 0.7812, 0.5318, 0.7813, 0.5636, 0.75, 0.5636, 0.4688, 0.875, 0.5, 0.875, 0.5, 0.9062, 0.4688, 0.9062, 0.5312, 0.875, 0.5625, 0.875, 0.5625, 0.9062, 0.5312, 0.9062, 0.4062, 0.875, 0.4375, 0.875, 0.4375, 0.9062, 0.4062, 0.9062, 0.5625, 0.875, 0.5938, 0.875, 0.5938, 0.9062, 0.5625, 0.9062, 0.5, 0.875, 0.5312, 0.875, 0.5312, 0.9062, 0.5, 0.9062, 0.4375, 0.875, 0.4688, 0.875, 0.4688, 0.9062, 0.4375, 0.9062, 0.75, 0.6895, 0.7812, 0.6895, 0.7812, 0.7198, 0.75, 0.7198, 0.75, 0.6272, 0.7812, 0.6272, 0.7812, 0.6584, 0.75, 0.6584, 0.75, 0.5636, 0.7813, 0.5636, 0.7812, 0.5954, 0.75, 0.5954, 0.75, 0.5, 0.7812, 0.5, 0.7812, 0.5318, 0.75, 0.5318, 0.5938, 0.3125, 0.625, 0.3125, 0.625, 0.3438, 0.5938, 0.3438, 0.4688, 0.3125, 0.5, 0.3125, 0.5, 0.3438, 0.4688, 0.3438, 0.5312, 0.3125, 0.5625, 0.3125, 0.5625, 0.3438, 0.5312, 0.3438, 0.4062, 0.3125, 0.4375, 0.3125, 0.4375, 0.3438, 0.4062, 0.3438, 0.5625, 0.3125, 0.5938, 0.3125, 0.5938, 0.3438, 0.5625, 0.3438, 0.5, 0.3125, 0.5312, 0.3125, 0.5312, 0.3438, 0.5, 0.3438, 0.4375, 0.3125, 0.4688, 0.3125, 0.4688, 0.3438, 0.4375, 0.3438, 0.5938, 0.375, 0.625, 0.375, 0.625, 0.4062, 0.5938, 0.4062, 0.4688, 0.375, 0.5, 0.375, 0.5, 0.4062, 0.4688, 0.4062, 0.5312, 0.375, 0.5625, 0.375, 0.5625, 0.4062, 0.5312, 0.4062, 0.4062, 0.375, 0.4375, 0.375, 0.4375, 0.4062, 0.4062, 0.4062, 0.5625, 0.375, 0.5938, 0.375, 0.5938, 0.4062, 0.5625, 0.4062, 0.5, 0.375, 0.5312, 0.375, 0.5312, 0.4062, 0.5, 0.4062, 0.4375, 0.375, 0.4688, 0.375, 0.4688, 0.4062, 0.4375, 0.4062, 0.5938, 0.8125, 0.625, 0.8125, 0.625, 0.8438, 0.5938, 0.8438, 0.6875, 0.7198, 0.7188, 0.7198, 0.7188, 0.75, 0.6875, 0.75, 0.6875, 0.5954, 0.7187, 0.5954, 0.7188, 0.6272, 0.6875, 0.6272, 0.6875, 0.6584, 0.7188, 0.6584, 0.7188, 0.6895, 0.6875, 0.6895, 0.6875, 0.5318, 0.7188, 0.5318, 0.7188, 0.5636, 0.6875, 0.5636, 0.4688, 0.8125, 0.5, 0.8125, 0.5, 0.8438, 0.4688, 0.8438, 0.5312, 0.8125, 0.5625, 0.8125, 0.5625, 0.8438, 0.5312, 0.8438, 0.4062, 0.8125, 0.4375, 0.8125, 0.4375, 0.8438, 0.4062, 0.8438, 0.5625, 0.8125, 0.5938, 0.8125, 0.5938, 0.8438, 0.5625, 0.8438, 0.5, 0.8125, 0.5312, 0.8125, 0.5312, 0.8438, 0.5, 0.8438, 0.4375, 0.8125, 0.4688, 0.8125, 0.4688, 0.8438, 0.4375, 0.8438, 0.6875, 0.6895, 0.7188, 0.6895, 0.7188, 0.7198, 0.6875, 0.7198, 0.6875, 0.6272, 0.7188, 0.6272, 0.7188, 0.6584, 0.6875, 0.6584, 0.6875, 0.5636, 0.7188, 0.5636, 0.7187, 0.5954, 0.6875, 0.5954, 0.6875, 0.5, 0.7188, 0.5, 0.7188, 0.5318, 0.6875, 0.5318, 0.625, 0.5, 0.6562, 0.5, 0.6562, 0.5318, 0.625, 0.5318, 0.625, 0.5636, 0.6562, 0.5636, 0.6562, 0.5954, 0.625, 0.5954, 0.625, 0.6272, 0.6562, 0.6272, 0.6562, 0.6584, 0.625, 0.6584, 0.625, 0.6895, 0.6562, 0.6895, 0.6562, 0.7198, 0.625, 0.7198, 0.4375, 0.75, 0.4688, 0.75, 0.4688, 0.7812, 0.4375, 0.7812, 0.5, 0.75, 0.5312, 0.75, 0.5312, 0.7812, 0.5, 0.7812, 0.5625, 0.75, 0.5938, 0.75, 0.5938, 0.7812, 0.5625, 0.7812, 0.4062, 0.75, 0.4375, 0.75, 0.4375, 0.7812, 0.4062, 0.7812, 0.5312, 0.75, 0.5625, 0.75, 0.5625, 0.7812, 0.5312, 0.7812, 0.4688, 0.75, 0.5, 0.75, 0.5, 0.7812, 0.4688, 0.7812, 0.625, 0.5318, 0.6562, 0.5318, 0.6562, 0.5636, 0.625, 0.5636, 0.625, 0.6584, 0.6562, 0.6584, 0.6562, 0.6895, 0.625, 0.6895, 0.625, 0.5954, 0.6562, 0.5954, 0.6562, 0.6272, 0.625, 0.6272, 0.625, 0.7198, 0.6562, 0.7198, 0.6562, 0.75, 0.625, 0.75, 0.5938, 0.75, 0.625, 0.75, 0.625, 0.7812, 0.5938, 0.7812, 0.4375, 0.4375, 0.4688, 0.4375, 0.4688, 0.4688, 0.4375, 0.4688, 0.5, 0.4375, 0.5312, 0.4375, 0.5312, 0.4688, 0.5, 0.4688, 0.5625, 0.4375, 0.5938, 0.4375, 0.5938, 0.4688, 0.5625, 0.4688, 0.4062, 0.4375, 0.4375, 0.4375, 0.4375, 0.4688, 0.4062, 0.4688, 0.5312, 0.4375, 0.5625, 0.4375, 0.5625, 0.4688, 0.5312, 0.4688, 0.4688, 0.4375, 0.5, 0.4375, 0.5, 0.4688, 0.4688, 0.4688, 0.5938, 0.4375, 0.625, 0.4375, 0.625, 0.4688, 0.5938, 0.4688, 0.25, 0.49, 0.25, 0.25, 0.49, 0.25, 0.49, 0.25, 0.25, 0.25, 0.25, 0.01, 0.25, 0.01, 0.25, 0.25, 0.01, 0.25, 0.01, 0.25, 0.25, 0.25, 0.25, 0.49, 0.75, 0.49, 0.99, 0.25, 0.75, 0.01, 0.51, 0.25])
me_cube_001.materials.append(mat_material_001)
me_cube_001.use_remesh_fix_poles = True
me_cube_001.use_remesh_preserve_attributes = False
me_cube_001.use_mirror_x = True
me_cube_001.use_mirror_y = True
me_cube_001.update()

# ---- objects
ob_cube = bpy.data.objects.new('Cube', me_cube_001)

# ---- transforms, parenting, visibility, modifiers, constraints
ob_cube.location = (0.0, 0.0, 0.0)
ob_cube.scale = (2.0, 2.0, 2.0)
ob_cube.lineart.crease_threshold = 0.0
ob_cube.use_mesh_mirror_x = True
ob_cube.use_mesh_mirror_y = True

# ---- collection membership
col_collection.objects.link(ob_cube)

# ---- scene / render settings (as saved in the file)
scene.frame_start = 1; scene.frame_end = 250; scene.frame_set(1)
scene.render.engine = 'BLENDER_EEVEE_NEXT'
scene.cycles.use_denoising = False
scene.cycles.samples = 128
scene.cycles.sampling_pattern = 'TABULATED_SOBOL'
scene.cycles.use_adaptive_sampling = False
scene.cycles.use_light_tree = False
scene.view_settings.view_transform = 'Filmic'
bpy.context.view_layer.update()

# ---- added for rendering (the .blend has no active camera and no usable light): camera, sun
cam_auto = bpy.data.cameras.new('AutoCamera')
cam_auto.lens = 50.0
cam_auto.sensor_width = 36.0
cam_auto.clip_end = 1000.0
ob_auto_camera = bpy.data.objects.new('AutoCamera', cam_auto)
scene.collection.objects.link(ob_auto_camera)
ob_auto_camera.location = (11.1985, -13.4382, 8.20877)
ob_auto_camera.rotation_euler = (1.09748, -7.21219e-08, 0.694738)
scene.camera = ob_auto_camera
light_auto_sun = bpy.data.lights.new('AutoSun', 'SUN')
light_auto_sun.energy = 3.0
light_auto_sun.angle = 0.0523599
ob_auto_sun = bpy.data.objects.new('AutoSun', light_auto_sun)
scene.collection.objects.link(ob_auto_sun)
ob_auto_sun.rotation_euler = (0.872665, 0.174533, 0.523599)
bpy.context.view_layer.update()
